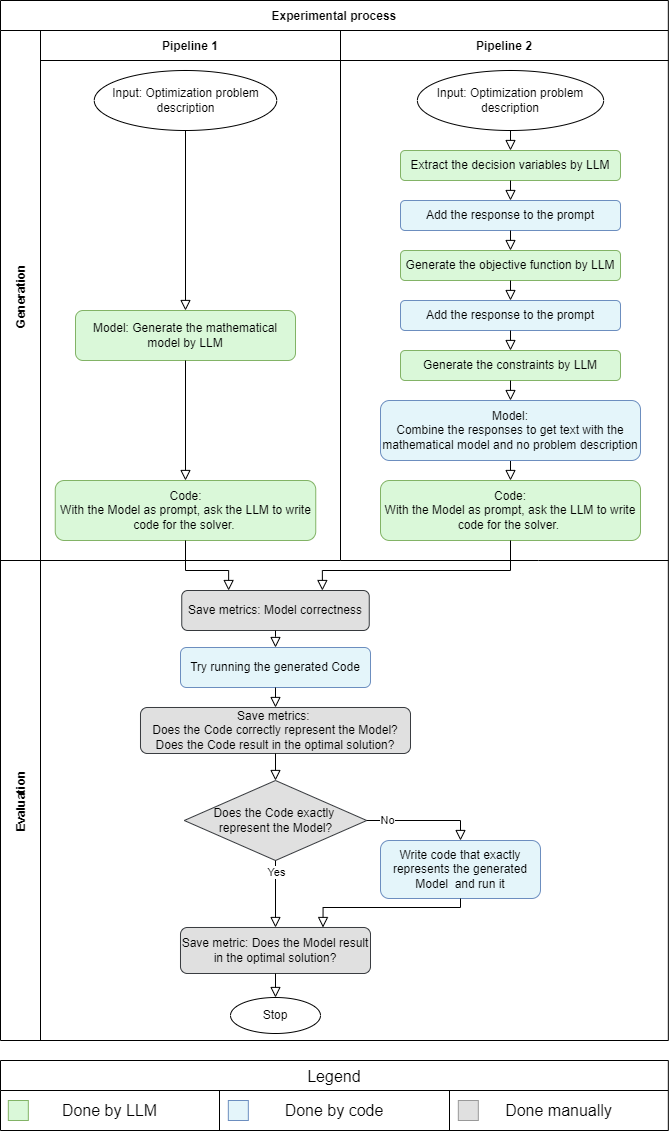

The diagram above was exported from draw.io. Its source (the exported page's mxGraphModel, read from the mxfile embedded in the PNG):
<mxGraphModel dx="2049" dy="2363" grid="1" gridSize="10" guides="1" tooltips="1" connect="1" arrows="1" fold="1" page="1" pageScale="1" pageWidth="850" pageHeight="1100" math="0" shadow="0">
  <root>
    <mxCell id="0" />
    <mxCell id="1" parent="0" />
    <mxCell id="3nuBFxr9cyL0pnOWT2aG-1" value="Experimental process" style="shape=table;childLayout=tableLayout;startSize=30;collapsible=0;recursiveResize=0;expand=0;fillColor=none;fontStyle=1" parent="1" vertex="1">
      <mxGeometry x="30" y="-50" width="667.83" height="1040" as="geometry" />
    </mxCell>
    <mxCell id="3nuBFxr9cyL0pnOWT2aG-3" value="Generation" style="shape=tableRow;horizontal=0;swimlaneHead=0;swimlaneBody=0;top=0;left=0;bottom=0;right=0;fillColor=none;points=[[0,0.5],[1,0.5]];portConstraint=eastwest;startSize=40;collapsible=0;recursiveResize=0;expand=0;fontStyle=1;" parent="3nuBFxr9cyL0pnOWT2aG-1" vertex="1">
      <mxGeometry y="30" width="667.83" height="530" as="geometry" />
    </mxCell>
    <mxCell id="3nuBFxr9cyL0pnOWT2aG-4" value="Pipeline 1" style="swimlane;swimlaneHead=0;swimlaneBody=0;connectable=0;fillColor=none;startSize=30;collapsible=0;recursiveResize=0;expand=0;fontStyle=1;" parent="3nuBFxr9cyL0pnOWT2aG-3" vertex="1">
      <mxGeometry x="40" width="300" height="530" as="geometry">
        <mxRectangle width="300" height="530" as="alternateBounds" />
      </mxGeometry>
    </mxCell>
    <mxCell id="8_NXmCUL2MKXOfB-l1x--16" value="Input: Optimization problem description" style="ellipse;whiteSpace=wrap;html=1;" parent="3nuBFxr9cyL0pnOWT2aG-4" vertex="1">
      <mxGeometry x="53.75" y="40" width="182.5" height="60" as="geometry" />
    </mxCell>
    <mxCell id="8MIEGVocaMr37wilLM4M-47" value="Code: &lt;br&gt;With the Model as prompt, ask the LLM to write code for the solver.&amp;nbsp;" style="rounded=1;whiteSpace=wrap;html=1;fontSize=12;glass=0;strokeWidth=1;shadow=0;fillColor=#daf8d9;strokeColor=#82b366;" parent="3nuBFxr9cyL0pnOWT2aG-4" vertex="1">
      <mxGeometry x="14.75" y="450" width="260.5" height="60" as="geometry" />
    </mxCell>
    <mxCell id="8_NXmCUL2MKXOfB-l1x--17" value="Model: Generate the mathematical model by LLM" style="rounded=1;whiteSpace=wrap;html=1;fontSize=12;glass=0;strokeWidth=1;shadow=0;fillColor=#DAF8D9;strokeColor=#82b366;" parent="3nuBFxr9cyL0pnOWT2aG-4" vertex="1">
      <mxGeometry x="35" y="280" width="220" height="50" as="geometry" />
    </mxCell>
    <mxCell id="8_NXmCUL2MKXOfB-l1x--18" value="" style="rounded=0;html=1;jettySize=auto;orthogonalLoop=1;fontSize=11;endArrow=block;endFill=0;endSize=8;strokeWidth=1;shadow=0;labelBackgroundColor=none;edgeStyle=orthogonalEdgeStyle;entryX=0.5;entryY=0;entryDx=0;entryDy=0;exitX=0.5;exitY=1;exitDx=0;exitDy=0;" parent="3nuBFxr9cyL0pnOWT2aG-4" source="8_NXmCUL2MKXOfB-l1x--16" target="8_NXmCUL2MKXOfB-l1x--17" edge="1">
      <mxGeometry relative="1" as="geometry">
        <mxPoint x="-169.3800000000001" y="150" as="sourcePoint" />
        <mxPoint x="-169.3800000000001" y="170" as="targetPoint" />
      </mxGeometry>
    </mxCell>
    <mxCell id="yStz238YQbZa8JVB4-hm-9" value="" style="rounded=0;html=1;jettySize=auto;orthogonalLoop=1;fontSize=11;endArrow=block;endFill=0;endSize=8;strokeWidth=1;shadow=0;labelBackgroundColor=none;edgeStyle=orthogonalEdgeStyle;exitX=0.5;exitY=1;exitDx=0;exitDy=0;entryX=0.5;entryY=0;entryDx=0;entryDy=0;" parent="3nuBFxr9cyL0pnOWT2aG-4" source="8_NXmCUL2MKXOfB-l1x--17" target="8MIEGVocaMr37wilLM4M-47" edge="1">
      <mxGeometry relative="1" as="geometry">
        <mxPoint x="144.66" y="189.99999999999977" as="sourcePoint" />
        <mxPoint x="144.66" y="289.9999999999998" as="targetPoint" />
        <Array as="points" />
      </mxGeometry>
    </mxCell>
    <mxCell id="3nuBFxr9cyL0pnOWT2aG-8" value="Pipeline 2" style="swimlane;swimlaneHead=0;swimlaneBody=0;connectable=0;fillColor=none;startSize=30;collapsible=0;recursiveResize=0;expand=0;fontStyle=1;rowspan=1;colspan=2;" parent="3nuBFxr9cyL0pnOWT2aG-3" vertex="1">
      <mxGeometry x="340" width="328" height="530" as="geometry">
        <mxRectangle width="198" height="530" as="alternateBounds" />
      </mxGeometry>
    </mxCell>
    <mxCell id="8_NXmCUL2MKXOfB-l1x--5" value="Extract the decision variables by LLM" style="rounded=1;whiteSpace=wrap;html=1;fontSize=12;glass=0;strokeWidth=1;shadow=0;fillColor=#daf8d9;strokeColor=#82b366;" parent="3nuBFxr9cyL0pnOWT2aG-8" vertex="1">
      <mxGeometry x="60" y="120" width="220" height="30" as="geometry" />
    </mxCell>
    <mxCell id="8_NXmCUL2MKXOfB-l1x--6" value="Add the response to the prompt" style="rounded=1;whiteSpace=wrap;html=1;fontSize=12;glass=0;strokeWidth=1;shadow=0;fillColor=#E4F5FA;strokeColor=#6c8ebf;" parent="3nuBFxr9cyL0pnOWT2aG-8" vertex="1">
      <mxGeometry x="60" y="170" width="220" height="30" as="geometry" />
    </mxCell>
    <mxCell id="8_NXmCUL2MKXOfB-l1x--7" value="" style="rounded=0;html=1;jettySize=auto;orthogonalLoop=1;fontSize=11;endArrow=block;endFill=0;endSize=8;strokeWidth=1;shadow=0;labelBackgroundColor=none;edgeStyle=orthogonalEdgeStyle;entryX=0.5;entryY=0;entryDx=0;entryDy=0;exitX=0.5;exitY=1;exitDx=0;exitDy=0;" parent="3nuBFxr9cyL0pnOWT2aG-8" source="8_NXmCUL2MKXOfB-l1x--5" target="8_NXmCUL2MKXOfB-l1x--6" edge="1">
      <mxGeometry relative="1" as="geometry">
        <mxPoint x="170" y="170" as="sourcePoint" />
        <mxPoint x="180" y="140" as="targetPoint" />
      </mxGeometry>
    </mxCell>
    <mxCell id="8_NXmCUL2MKXOfB-l1x--8" value="Generate the objective function by LLM" style="rounded=1;whiteSpace=wrap;html=1;fontSize=12;glass=0;strokeWidth=1;shadow=0;fillColor=#daf8d9;strokeColor=#82b366;" parent="3nuBFxr9cyL0pnOWT2aG-8" vertex="1">
      <mxGeometry x="60" y="220" width="220" height="30" as="geometry" />
    </mxCell>
    <mxCell id="8_NXmCUL2MKXOfB-l1x--9" value="Add the response to the prompt" style="rounded=1;whiteSpace=wrap;html=1;fontSize=12;glass=0;strokeWidth=1;shadow=0;fillColor=#E4F5FA;strokeColor=#6c8ebf;" parent="3nuBFxr9cyL0pnOWT2aG-8" vertex="1">
      <mxGeometry x="60" y="270" width="220" height="30" as="geometry" />
    </mxCell>
    <mxCell id="8_NXmCUL2MKXOfB-l1x--10" value="" style="rounded=0;html=1;jettySize=auto;orthogonalLoop=1;fontSize=11;endArrow=block;endFill=0;endSize=8;strokeWidth=1;shadow=0;labelBackgroundColor=none;edgeStyle=orthogonalEdgeStyle;entryX=0.5;entryY=0;entryDx=0;entryDy=0;exitX=0.5;exitY=1;exitDx=0;exitDy=0;" parent="3nuBFxr9cyL0pnOWT2aG-8" source="8_NXmCUL2MKXOfB-l1x--8" target="8_NXmCUL2MKXOfB-l1x--9" edge="1">
      <mxGeometry relative="1" as="geometry">
        <mxPoint x="100" y="230" as="sourcePoint" />
        <mxPoint x="110" y="200" as="targetPoint" />
      </mxGeometry>
    </mxCell>
    <mxCell id="8_NXmCUL2MKXOfB-l1x--11" value="Generate the constraints by LLM" style="rounded=1;whiteSpace=wrap;html=1;fontSize=12;glass=0;strokeWidth=1;shadow=0;fillColor=#daf8d9;strokeColor=#82b366;" parent="3nuBFxr9cyL0pnOWT2aG-8" vertex="1">
      <mxGeometry x="60" y="320" width="220" height="30" as="geometry" />
    </mxCell>
    <mxCell id="8MIEGVocaMr37wilLM4M-49" style="edgeStyle=orthogonalEdgeStyle;rounded=0;orthogonalLoop=1;jettySize=auto;html=1;exitX=0.5;exitY=1;exitDx=0;exitDy=0;entryX=0.5;entryY=0;entryDx=0;entryDy=0;endArrow=block;endFill=0;endSize=8;" parent="3nuBFxr9cyL0pnOWT2aG-8" source="8_NXmCUL2MKXOfB-l1x--12" target="8MIEGVocaMr37wilLM4M-48" edge="1">
      <mxGeometry relative="1" as="geometry" />
    </mxCell>
    <mxCell id="8_NXmCUL2MKXOfB-l1x--12" value="Model: &lt;br&gt;Combine the responses to get text with the mathematical model and no problem description" style="rounded=1;whiteSpace=wrap;html=1;fontSize=12;glass=0;strokeWidth=1;shadow=0;fillColor=#E4F5FA;strokeColor=#6c8ebf;" parent="3nuBFxr9cyL0pnOWT2aG-8" vertex="1">
      <mxGeometry x="40" y="370" width="260" height="60" as="geometry" />
    </mxCell>
    <mxCell id="8_NXmCUL2MKXOfB-l1x--13" value="" style="rounded=0;html=1;jettySize=auto;orthogonalLoop=1;fontSize=11;endArrow=block;endFill=0;endSize=8;strokeWidth=1;shadow=0;labelBackgroundColor=none;edgeStyle=orthogonalEdgeStyle;entryX=0.5;entryY=0;entryDx=0;entryDy=0;exitX=0.5;exitY=1;exitDx=0;exitDy=0;" parent="3nuBFxr9cyL0pnOWT2aG-8" source="8_NXmCUL2MKXOfB-l1x--11" target="8_NXmCUL2MKXOfB-l1x--12" edge="1">
      <mxGeometry relative="1" as="geometry">
        <mxPoint x="30" y="290" as="sourcePoint" />
        <mxPoint x="40" y="260" as="targetPoint" />
      </mxGeometry>
    </mxCell>
    <mxCell id="8_NXmCUL2MKXOfB-l1x--14" value="" style="rounded=0;html=1;jettySize=auto;orthogonalLoop=1;fontSize=11;endArrow=block;endFill=0;endSize=8;strokeWidth=1;shadow=0;labelBackgroundColor=none;edgeStyle=orthogonalEdgeStyle;exitX=0.5;exitY=1;exitDx=0;exitDy=0;entryX=0.5;entryY=0;entryDx=0;entryDy=0;" parent="3nuBFxr9cyL0pnOWT2aG-8" source="8_NXmCUL2MKXOfB-l1x--6" target="8_NXmCUL2MKXOfB-l1x--8" edge="1">
      <mxGeometry relative="1" as="geometry">
        <mxPoint x="170" y="290" as="sourcePoint" />
        <mxPoint x="160" y="240" as="targetPoint" />
      </mxGeometry>
    </mxCell>
    <mxCell id="8_NXmCUL2MKXOfB-l1x--15" value="" style="rounded=0;html=1;jettySize=auto;orthogonalLoop=1;fontSize=11;endArrow=block;endFill=0;endSize=8;strokeWidth=1;shadow=0;labelBackgroundColor=none;edgeStyle=orthogonalEdgeStyle;exitX=0.5;exitY=1;exitDx=0;exitDy=0;entryX=0.5;entryY=0;entryDx=0;entryDy=0;" parent="3nuBFxr9cyL0pnOWT2aG-8" source="8_NXmCUL2MKXOfB-l1x--9" target="8_NXmCUL2MKXOfB-l1x--11" edge="1">
      <mxGeometry relative="1" as="geometry">
        <mxPoint x="170" y="410" as="sourcePoint" />
        <mxPoint x="160" y="360" as="targetPoint" />
      </mxGeometry>
    </mxCell>
    <mxCell id="8_NXmCUL2MKXOfB-l1x--3" value="Input: Optimization problem description" style="ellipse;whiteSpace=wrap;html=1;" parent="3nuBFxr9cyL0pnOWT2aG-8" vertex="1">
      <mxGeometry x="76.88" y="40" width="186.25" height="60" as="geometry" />
    </mxCell>
    <mxCell id="8_NXmCUL2MKXOfB-l1x--4" value="" style="rounded=0;html=1;jettySize=auto;orthogonalLoop=1;fontSize=11;endArrow=block;endFill=0;endSize=8;strokeWidth=1;shadow=0;labelBackgroundColor=none;edgeStyle=orthogonalEdgeStyle;exitX=0.5;exitY=1;exitDx=0;exitDy=0;entryX=0.5;entryY=0;entryDx=0;entryDy=0;" parent="3nuBFxr9cyL0pnOWT2aG-8" source="8_NXmCUL2MKXOfB-l1x--3" target="8_NXmCUL2MKXOfB-l1x--5" edge="1">
      <mxGeometry relative="1" as="geometry">
        <mxPoint x="170" y="90" as="sourcePoint" />
        <mxPoint x="170" y="140" as="targetPoint" />
      </mxGeometry>
    </mxCell>
    <mxCell id="8MIEGVocaMr37wilLM4M-48" value="Code: &lt;br&gt;With the Model as prompt, ask the LLM to write code for the solver.&amp;nbsp;" style="rounded=1;whiteSpace=wrap;html=1;fontSize=12;glass=0;strokeWidth=1;shadow=0;fillColor=#daf8d9;strokeColor=#82b366;" parent="3nuBFxr9cyL0pnOWT2aG-8" vertex="1">
      <mxGeometry x="40" y="450" width="260" height="60" as="geometry" />
    </mxCell>
    <mxCell id="3nuBFxr9cyL0pnOWT2aG-15" value="Evaluation" style="shape=tableRow;horizontal=0;swimlaneHead=0;swimlaneBody=0;top=0;left=0;bottom=0;right=0;fillColor=none;points=[[0,0.5],[1,0.5]];portConstraint=eastwest;startSize=40;collapsible=0;recursiveResize=0;expand=0;fontStyle=1;" parent="3nuBFxr9cyL0pnOWT2aG-1" vertex="1">
      <mxGeometry y="560" width="667.83" height="480" as="geometry" />
    </mxCell>
    <mxCell id="3nuBFxr9cyL0pnOWT2aG-16" value="" style="swimlane;swimlaneHead=0;swimlaneBody=0;connectable=0;fillColor=none;startSize=0;collapsible=0;recursiveResize=0;expand=0;fontStyle=1;rowspan=1;colspan=3;" parent="3nuBFxr9cyL0pnOWT2aG-15" vertex="1">
      <mxGeometry x="40" width="628" height="480" as="geometry">
        <mxRectangle width="300" height="480" as="alternateBounds" />
      </mxGeometry>
    </mxCell>
    <mxCell id="8_NXmCUL2MKXOfB-l1x--20" value="&lt;font style=&quot;font-size: 12px;&quot;&gt;Does the Code exactly&amp;nbsp;&lt;/font&gt;&lt;div style=&quot;&quot;&gt;&lt;font style=&quot;font-size: 12px;&quot;&gt;represent the Model?&lt;/font&gt;&lt;/div&gt;" style="rhombus;whiteSpace=wrap;html=1;fillColor=#e0e0e0;strokeColor=#36393d;" parent="3nuBFxr9cyL0pnOWT2aG-16" vertex="1">
      <mxGeometry x="143.75" y="220" width="182.5" height="80" as="geometry" />
    </mxCell>
    <mxCell id="8_NXmCUL2MKXOfB-l1x--32" value="Write code that exactly represents the generated Model&amp;nbsp; and run it" style="rounded=1;whiteSpace=wrap;html=1;fontSize=12;glass=0;strokeWidth=1;shadow=0;fillColor=#E4F5FA;strokeColor=#6c8ebf;" parent="3nuBFxr9cyL0pnOWT2aG-16" vertex="1">
      <mxGeometry x="340" y="280" width="160" height="58" as="geometry" />
    </mxCell>
    <mxCell id="yStz238YQbZa8JVB4-hm-1" value="Try running the generated Code" style="rounded=1;whiteSpace=wrap;html=1;fontSize=12;glass=0;strokeWidth=1;shadow=0;fillColor=#E4F5FA;strokeColor=#6c8ebf;" parent="3nuBFxr9cyL0pnOWT2aG-16" vertex="1">
      <mxGeometry x="140" y="87" width="190" height="40" as="geometry" />
    </mxCell>
    <mxCell id="yStz238YQbZa8JVB4-hm-3" value="Save metrics: Model correctness" style="rounded=1;whiteSpace=wrap;html=1;fillColor=#e0e0e0;strokeColor=#36393d;" parent="3nuBFxr9cyL0pnOWT2aG-16" vertex="1">
      <mxGeometry x="141.25" y="30" width="187.5" height="40" as="geometry" />
    </mxCell>
    <mxCell id="yStz238YQbZa8JVB4-hm-5" value="Save metrics:&amp;nbsp;&lt;div&gt;Does the Code correctly represent the Model?&lt;br&gt;&lt;div&gt;Does the Code result in the optimal solution?&lt;/div&gt;&lt;/div&gt;" style="rounded=1;whiteSpace=wrap;html=1;fillColor=#e0e0e0;strokeColor=#36393d;" parent="3nuBFxr9cyL0pnOWT2aG-16" vertex="1">
      <mxGeometry x="100" y="147" width="270" height="46" as="geometry" />
    </mxCell>
    <mxCell id="yStz238YQbZa8JVB4-hm-6" value="Save metric: Does the Model result in the optimal solution?" style="rounded=1;whiteSpace=wrap;html=1;fillColor=#e0e0e0;strokeColor=#36393d;" parent="3nuBFxr9cyL0pnOWT2aG-16" vertex="1">
      <mxGeometry x="140" y="367" width="190" height="46" as="geometry" />
    </mxCell>
    <mxCell id="yStz238YQbZa8JVB4-hm-8" value="Stop" style="ellipse;whiteSpace=wrap;html=1;" parent="3nuBFxr9cyL0pnOWT2aG-16" vertex="1">
      <mxGeometry x="190" y="437" width="90" height="36" as="geometry" />
    </mxCell>
    <mxCell id="yStz238YQbZa8JVB4-hm-12" value="" style="rounded=0;html=1;jettySize=auto;orthogonalLoop=1;fontSize=11;endArrow=block;endFill=0;endSize=8;strokeWidth=1;shadow=0;labelBackgroundColor=none;edgeStyle=orthogonalEdgeStyle;entryX=0.5;entryY=0;entryDx=0;entryDy=0;exitX=0.5;exitY=1;exitDx=0;exitDy=0;" parent="3nuBFxr9cyL0pnOWT2aG-16" source="yStz238YQbZa8JVB4-hm-3" target="yStz238YQbZa8JVB4-hm-1" edge="1">
      <mxGeometry relative="1" as="geometry">
        <mxPoint x="235" y="76" as="sourcePoint" />
        <mxPoint x="221.25" y="100" as="targetPoint" />
        <Array as="points">
          <mxPoint x="235" y="76" />
        </Array>
      </mxGeometry>
    </mxCell>
    <mxCell id="yStz238YQbZa8JVB4-hm-15" value="" style="rounded=0;html=1;jettySize=auto;orthogonalLoop=1;fontSize=11;endArrow=block;endFill=0;endSize=8;strokeWidth=1;shadow=0;labelBackgroundColor=none;edgeStyle=orthogonalEdgeStyle;entryX=0.5;entryY=0;entryDx=0;entryDy=0;exitX=0.5;exitY=1;exitDx=0;exitDy=0;" parent="3nuBFxr9cyL0pnOWT2aG-16" source="yStz238YQbZa8JVB4-hm-1" target="yStz238YQbZa8JVB4-hm-5" edge="1">
      <mxGeometry relative="1" as="geometry">
        <mxPoint x="234.77999999999997" y="143" as="sourcePoint" />
        <mxPoint x="234.77999999999997" y="167" as="targetPoint" />
        <Array as="points" />
      </mxGeometry>
    </mxCell>
    <mxCell id="yStz238YQbZa8JVB4-hm-16" value="" style="rounded=0;html=1;jettySize=auto;orthogonalLoop=1;fontSize=11;endArrow=block;endFill=0;endSize=8;strokeWidth=1;shadow=0;labelBackgroundColor=none;edgeStyle=orthogonalEdgeStyle;entryX=0.5;entryY=0;entryDx=0;entryDy=0;exitX=0.5;exitY=1;exitDx=0;exitDy=0;" parent="3nuBFxr9cyL0pnOWT2aG-16" source="yStz238YQbZa8JVB4-hm-5" target="8_NXmCUL2MKXOfB-l1x--20" edge="1">
      <mxGeometry relative="1" as="geometry">
        <mxPoint x="235" y="220" as="sourcePoint" />
        <mxPoint x="245" y="180" as="targetPoint" />
        <Array as="points" />
      </mxGeometry>
    </mxCell>
    <mxCell id="yStz238YQbZa8JVB4-hm-17" value="" style="rounded=0;html=1;jettySize=auto;orthogonalLoop=1;fontSize=11;endArrow=block;endFill=0;endSize=8;strokeWidth=1;shadow=0;labelBackgroundColor=none;edgeStyle=orthogonalEdgeStyle;entryX=0.5;entryY=0;entryDx=0;entryDy=0;exitX=0.5;exitY=1;exitDx=0;exitDy=0;" parent="3nuBFxr9cyL0pnOWT2aG-16" source="8_NXmCUL2MKXOfB-l1x--20" target="yStz238YQbZa8JVB4-hm-6" edge="1">
      <mxGeometry relative="1" as="geometry">
        <mxPoint x="245" y="226" as="sourcePoint" />
        <mxPoint x="245" y="250" as="targetPoint" />
        <Array as="points" />
      </mxGeometry>
    </mxCell>
    <mxCell id="yStz238YQbZa8JVB4-hm-22" value="Yes" style="edgeLabel;html=1;align=center;verticalAlign=middle;resizable=0;points=[];" parent="yStz238YQbZa8JVB4-hm-17" vertex="1" connectable="0">
      <mxGeometry x="-0.6559" relative="1" as="geometry">
        <mxPoint as="offset" />
      </mxGeometry>
    </mxCell>
    <mxCell id="yStz238YQbZa8JVB4-hm-18" value="" style="rounded=0;html=1;jettySize=auto;orthogonalLoop=1;fontSize=11;endArrow=block;endFill=0;endSize=8;strokeWidth=1;shadow=0;labelBackgroundColor=none;edgeStyle=orthogonalEdgeStyle;entryX=0.5;entryY=0;entryDx=0;entryDy=0;exitX=1;exitY=0.5;exitDx=0;exitDy=0;" parent="3nuBFxr9cyL0pnOWT2aG-16" source="8_NXmCUL2MKXOfB-l1x--20" target="8_NXmCUL2MKXOfB-l1x--32" edge="1">
      <mxGeometry relative="1" as="geometry">
        <mxPoint x="245" y="316" as="sourcePoint" />
        <mxPoint x="245" y="420" as="targetPoint" />
        <Array as="points">
          <mxPoint x="420" y="260" />
        </Array>
      </mxGeometry>
    </mxCell>
    <mxCell id="yStz238YQbZa8JVB4-hm-23" value="No" style="edgeLabel;html=1;align=center;verticalAlign=middle;resizable=0;points=[];" parent="yStz238YQbZa8JVB4-hm-18" vertex="1" connectable="0">
      <mxGeometry x="-0.6408" y="1" relative="1" as="geometry">
        <mxPoint as="offset" />
      </mxGeometry>
    </mxCell>
    <mxCell id="yStz238YQbZa8JVB4-hm-19" value="" style="rounded=0;html=1;jettySize=auto;orthogonalLoop=1;fontSize=11;endArrow=block;endFill=0;endSize=8;strokeWidth=1;shadow=0;labelBackgroundColor=none;edgeStyle=orthogonalEdgeStyle;entryX=0.75;entryY=0;entryDx=0;entryDy=0;exitX=0.5;exitY=1;exitDx=0;exitDy=0;" parent="3nuBFxr9cyL0pnOWT2aG-16" source="8_NXmCUL2MKXOfB-l1x--32" target="yStz238YQbZa8JVB4-hm-6" edge="1">
      <mxGeometry relative="1" as="geometry">
        <mxPoint x="343" y="283" as="sourcePoint" />
        <mxPoint x="440" y="326" as="targetPoint" />
        <Array as="points">
          <mxPoint x="420" y="347" />
          <mxPoint x="283" y="347" />
        </Array>
      </mxGeometry>
    </mxCell>
    <mxCell id="yStz238YQbZa8JVB4-hm-20" value="" style="rounded=0;html=1;jettySize=auto;orthogonalLoop=1;fontSize=11;endArrow=block;endFill=0;endSize=8;strokeWidth=1;shadow=0;labelBackgroundColor=none;edgeStyle=orthogonalEdgeStyle;entryX=0.5;entryY=0;entryDx=0;entryDy=0;exitX=0.5;exitY=1;exitDx=0;exitDy=0;" parent="3nuBFxr9cyL0pnOWT2aG-16" source="yStz238YQbZa8JVB4-hm-6" target="yStz238YQbZa8JVB4-hm-8" edge="1">
      <mxGeometry relative="1" as="geometry">
        <mxPoint x="245" y="316" as="sourcePoint" />
        <mxPoint x="245" y="420" as="targetPoint" />
        <Array as="points" />
      </mxGeometry>
    </mxCell>
    <mxCell id="8MIEGVocaMr37wilLM4M-50" style="edgeStyle=orthogonalEdgeStyle;rounded=0;orthogonalLoop=1;jettySize=auto;html=1;exitX=0.5;exitY=1;exitDx=0;exitDy=0;entryX=0.75;entryY=0;entryDx=0;entryDy=0;endArrow=block;endFill=0;endSize=8;" parent="3nuBFxr9cyL0pnOWT2aG-1" source="8MIEGVocaMr37wilLM4M-48" target="yStz238YQbZa8JVB4-hm-3" edge="1">
      <mxGeometry relative="1" as="geometry">
        <Array as="points">
          <mxPoint x="510" y="570" />
          <mxPoint x="322" y="570" />
        </Array>
      </mxGeometry>
    </mxCell>
    <mxCell id="8MIEGVocaMr37wilLM4M-51" style="edgeStyle=orthogonalEdgeStyle;rounded=0;orthogonalLoop=1;jettySize=auto;html=1;exitX=0.5;exitY=1;exitDx=0;exitDy=0;entryX=0.25;entryY=0;entryDx=0;entryDy=0;endArrow=block;endFill=0;endSize=8;" parent="3nuBFxr9cyL0pnOWT2aG-1" source="8MIEGVocaMr37wilLM4M-47" target="yStz238YQbZa8JVB4-hm-3" edge="1">
      <mxGeometry relative="1" as="geometry">
        <Array as="points">
          <mxPoint x="185" y="570" />
          <mxPoint x="228" y="570" />
        </Array>
      </mxGeometry>
    </mxCell>
    <mxCell id="8_NXmCUL2MKXOfB-l1x--48" value="Legend" style="shape=table;startSize=30;container=1;collapsible=0;childLayout=tableLayout;strokeColor=default;fontSize=16;" parent="1" vertex="1">
      <mxGeometry x="30" y="1010" width="667.83" height="70" as="geometry" />
    </mxCell>
    <mxCell id="8_NXmCUL2MKXOfB-l1x--49" value="" style="shape=tableRow;horizontal=0;startSize=0;swimlaneHead=0;swimlaneBody=0;strokeColor=inherit;top=0;left=0;bottom=0;right=0;collapsible=0;dropTarget=0;fillColor=none;points=[[0,0.5],[1,0.5]];portConstraint=eastwest;fontSize=16;" parent="8_NXmCUL2MKXOfB-l1x--48" vertex="1">
      <mxGeometry y="30" width="667.83" height="40" as="geometry" />
    </mxCell>
    <mxCell id="8_NXmCUL2MKXOfB-l1x--50" value="Done by LLM" style="shape=partialRectangle;html=1;whiteSpace=wrap;connectable=0;strokeColor=inherit;overflow=hidden;fillColor=none;top=0;left=0;bottom=0;right=0;pointerEvents=1;fontSize=16;" parent="8_NXmCUL2MKXOfB-l1x--49" vertex="1">
      <mxGeometry width="219" height="40" as="geometry">
        <mxRectangle width="219" height="40" as="alternateBounds" />
      </mxGeometry>
    </mxCell>
    <mxCell id="8_NXmCUL2MKXOfB-l1x--51" value="Done by code" style="shape=partialRectangle;html=1;whiteSpace=wrap;connectable=0;strokeColor=inherit;overflow=hidden;fillColor=none;top=0;left=0;bottom=0;right=0;pointerEvents=1;fontSize=16;" parent="8_NXmCUL2MKXOfB-l1x--49" vertex="1">
      <mxGeometry x="219" width="230" height="40" as="geometry">
        <mxRectangle width="230" height="40" as="alternateBounds" />
      </mxGeometry>
    </mxCell>
    <mxCell id="8_NXmCUL2MKXOfB-l1x--52" value="Done manually" style="shape=partialRectangle;html=1;whiteSpace=wrap;connectable=0;strokeColor=inherit;overflow=hidden;fillColor=none;top=0;left=0;bottom=0;right=0;pointerEvents=1;fontSize=16;" parent="8_NXmCUL2MKXOfB-l1x--49" vertex="1">
      <mxGeometry x="449" width="219" height="40" as="geometry">
        <mxRectangle width="219" height="40" as="alternateBounds" />
      </mxGeometry>
    </mxCell>
    <mxCell id="8_NXmCUL2MKXOfB-l1x--61" value="" style="rounded=0;whiteSpace=wrap;html=1;fillColor=#daf8d9;strokeColor=#82b366;" parent="1" vertex="1">
      <mxGeometry x="37.83" y="1050" width="20" height="20" as="geometry" />
    </mxCell>
    <mxCell id="8_NXmCUL2MKXOfB-l1x--62" value="" style="rounded=0;whiteSpace=wrap;html=1;fillColor=#E4F5FA;strokeColor=#6c8ebf;" parent="1" vertex="1">
      <mxGeometry x="257.83" y="1050" width="20" height="20" as="geometry" />
    </mxCell>
    <mxCell id="8_NXmCUL2MKXOfB-l1x--63" value="" style="rounded=0;whiteSpace=wrap;html=1;fillColor=#e0e0e0;strokeColor=#999999;" parent="1" vertex="1">
      <mxGeometry x="487.83" y="1050" width="20" height="20" as="geometry" />
    </mxCell>
  </root>
</mxGraphModel>